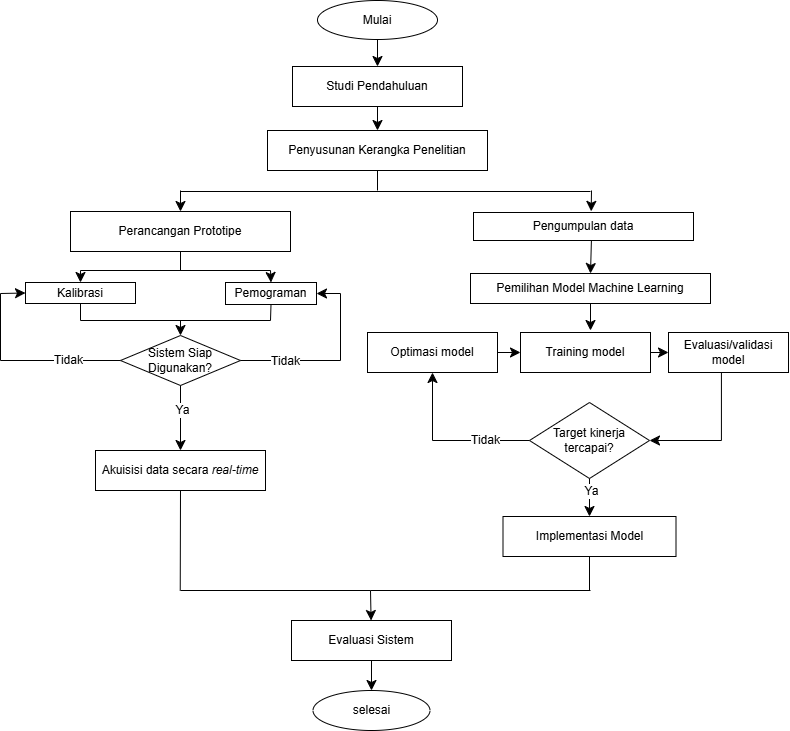

The diagram above was exported from draw.io. Its source (the exported page's mxGraphModel, read from the mxfile embedded in the PNG):
<mxGraphModel dx="992" dy="742" grid="1" gridSize="10" guides="1" tooltips="1" connect="1" arrows="1" fold="1" page="1" pageScale="1" pageWidth="850" pageHeight="1100" math="0" shadow="0">
  <root>
    <mxCell id="0" />
    <mxCell id="1" parent="0" />
    <mxCell id="-qnYGMDcnWqAmadKXTuX-1" parent="1" style="ellipse;whiteSpace=wrap;html=1;" value="Mulai" vertex="1">
      <mxGeometry height="39" width="120" x="367" y="50" as="geometry" />
    </mxCell>
    <mxCell id="-qnYGMDcnWqAmadKXTuX-2" parent="1" style="rounded=0;whiteSpace=wrap;html=1;" value="Studi Pendahuluan" vertex="1">
      <mxGeometry height="40" width="170" x="342" y="116" as="geometry" />
    </mxCell>
    <mxCell id="-qnYGMDcnWqAmadKXTuX-3" parent="1" style="rounded=0;whiteSpace=wrap;html=1;" value="Penyusunan Kerangka Penelitian" vertex="1">
      <mxGeometry height="40" width="220" x="317" y="180" as="geometry" />
    </mxCell>
    <mxCell id="-qnYGMDcnWqAmadKXTuX-5" parent="1" style="rounded=0;whiteSpace=wrap;html=1;" value="Perancangan Prototipe" vertex="1">
      <mxGeometry height="40" width="220" x="120" y="261" as="geometry" />
    </mxCell>
    <mxCell id="-qnYGMDcnWqAmadKXTuX-6" parent="1" style="rounded=0;whiteSpace=wrap;html=1;" value="Pengumpulan data" vertex="1">
      <mxGeometry height="28" width="220" x="523" y="262" as="geometry" />
    </mxCell>
    <mxCell id="-qnYGMDcnWqAmadKXTuX-7" parent="1" style="rounded=0;whiteSpace=wrap;html=1;" value="Kalibrasi" vertex="1">
      <mxGeometry height="21" width="110" x="75" y="332" as="geometry" />
    </mxCell>
    <mxCell id="-qnYGMDcnWqAmadKXTuX-8" parent="1" style="rounded=0;whiteSpace=wrap;html=1;" value="Pemograman" vertex="1">
      <mxGeometry height="22" width="91" x="275" y="332" as="geometry" />
    </mxCell>
    <mxCell id="-qnYGMDcnWqAmadKXTuX-9" parent="1" style="rounded=0;whiteSpace=wrap;html=1;" value="Pemilihan Model Machine Learning" vertex="1">
      <mxGeometry height="30" width="240" x="520" y="323" as="geometry" />
    </mxCell>
    <mxCell id="-qnYGMDcnWqAmadKXTuX-10" parent="1" style="rounded=0;whiteSpace=wrap;html=1;" value="Optimasi model" vertex="1">
      <mxGeometry height="40" width="130" x="417" y="382" as="geometry" />
    </mxCell>
    <mxCell id="-qnYGMDcnWqAmadKXTuX-11" parent="1" style="rounded=0;whiteSpace=wrap;html=1;" value="Evaluasi/validasi&lt;div&gt;model&lt;/div&gt;" vertex="1">
      <mxGeometry height="40" width="120" x="718" y="382" as="geometry" />
    </mxCell>
    <mxCell id="-qnYGMDcnWqAmadKXTuX-12" parent="1" style="rounded=0;whiteSpace=wrap;html=1;" value="Training model" vertex="1">
      <mxGeometry height="40" width="130" x="570" y="382" as="geometry" />
    </mxCell>
    <mxCell id="-qnYGMDcnWqAmadKXTuX-13" parent="1" style="rhombus;whiteSpace=wrap;html=1;" value="Sistem Siap Digunakan?" vertex="1">
      <mxGeometry height="50" width="120" x="170" y="385" as="geometry" />
    </mxCell>
    <mxCell id="-qnYGMDcnWqAmadKXTuX-14" parent="1" style="rhombus;whiteSpace=wrap;html=1;" value="Target kinerja tercapai?" vertex="1">
      <mxGeometry height="76" width="120" x="579" y="452" as="geometry" />
    </mxCell>
    <mxCell id="-qnYGMDcnWqAmadKXTuX-15" parent="1" style="rounded=0;whiteSpace=wrap;html=1;" value="Akuisisi data secara &lt;i&gt;real-time&lt;/i&gt;" vertex="1">
      <mxGeometry height="40" width="170" x="145" y="500" as="geometry" />
    </mxCell>
    <mxCell id="-qnYGMDcnWqAmadKXTuX-16" parent="1" style="rounded=0;whiteSpace=wrap;html=1;" value="Implementasi Model" vertex="1">
      <mxGeometry height="40" width="173" x="552.5" y="566" as="geometry" />
    </mxCell>
    <mxCell id="-qnYGMDcnWqAmadKXTuX-17" parent="1" style="ellipse;whiteSpace=wrap;html=1;" value="selesai" vertex="1">
      <mxGeometry height="40" width="117" x="362.5" y="740" as="geometry" />
    </mxCell>
    <mxCell id="-qnYGMDcnWqAmadKXTuX-18" edge="1" parent="1" source="-qnYGMDcnWqAmadKXTuX-1" style="endArrow=classic;html=1;rounded=0;fontSize=12;startSize=8;endSize=8;curved=1;exitX=0.5;exitY=1;exitDx=0;exitDy=0;" target="-qnYGMDcnWqAmadKXTuX-2" value="">
      <mxGeometry height="50" relative="1" width="50" as="geometry">
        <mxPoint x="520" y="250" as="sourcePoint" />
        <mxPoint x="570" y="200" as="targetPoint" />
      </mxGeometry>
    </mxCell>
    <mxCell id="-qnYGMDcnWqAmadKXTuX-19" edge="1" parent="1" source="-qnYGMDcnWqAmadKXTuX-2" style="endArrow=classic;html=1;rounded=0;fontSize=12;startSize=8;endSize=8;curved=1;exitX=0.5;exitY=1;exitDx=0;exitDy=0;entryX=0.5;entryY=0;entryDx=0;entryDy=0;" target="-qnYGMDcnWqAmadKXTuX-3" value="">
      <mxGeometry height="50" relative="1" width="50" as="geometry">
        <mxPoint x="450" y="150" as="sourcePoint" />
        <mxPoint x="451" y="191" as="targetPoint" />
      </mxGeometry>
    </mxCell>
    <mxCell id="-qnYGMDcnWqAmadKXTuX-24" edge="1" parent="1" source="-qnYGMDcnWqAmadKXTuX-3" style="endArrow=none;html=1;rounded=0;fontSize=12;startSize=8;endSize=8;curved=1;exitX=0.5;exitY=1;exitDx=0;exitDy=0;" value="">
      <mxGeometry height="50" relative="1" width="50" as="geometry">
        <mxPoint x="340" y="260" as="sourcePoint" />
        <mxPoint x="427" y="240" as="targetPoint" />
      </mxGeometry>
    </mxCell>
    <mxCell id="-qnYGMDcnWqAmadKXTuX-25" edge="1" parent="1" style="endArrow=none;html=1;rounded=0;fontSize=12;startSize=8;endSize=8;curved=1;" value="">
      <mxGeometry height="50" relative="1" width="50" as="geometry">
        <mxPoint x="640" y="241" as="sourcePoint" />
        <mxPoint x="230" y="241" as="targetPoint" />
      </mxGeometry>
    </mxCell>
    <mxCell id="-qnYGMDcnWqAmadKXTuX-27" edge="1" parent="1" style="endArrow=classic;html=1;rounded=0;fontSize=12;startSize=8;endSize=8;curved=1;" target="-qnYGMDcnWqAmadKXTuX-5" value="">
      <mxGeometry height="50" relative="1" width="50" as="geometry">
        <mxPoint x="230" y="240" as="sourcePoint" />
        <mxPoint x="390" y="210" as="targetPoint" />
      </mxGeometry>
    </mxCell>
    <mxCell id="-qnYGMDcnWqAmadKXTuX-28" edge="1" parent="1" style="endArrow=classic;html=1;rounded=0;fontSize=12;startSize=8;endSize=8;curved=1;entryX=0.535;entryY=-0.04;entryDx=0;entryDy=0;entryPerimeter=0;" target="-qnYGMDcnWqAmadKXTuX-6" value="">
      <mxGeometry height="50" relative="1" width="50" as="geometry">
        <mxPoint x="641" y="240" as="sourcePoint" />
        <mxPoint x="520" y="210" as="targetPoint" />
      </mxGeometry>
    </mxCell>
    <mxCell id="-qnYGMDcnWqAmadKXTuX-29" edge="1" parent="1" source="-qnYGMDcnWqAmadKXTuX-5" style="endArrow=none;html=1;rounded=0;fontSize=12;startSize=8;endSize=8;curved=1;exitX=0.5;exitY=1;exitDx=0;exitDy=0;" value="">
      <mxGeometry height="50" relative="1" width="50" as="geometry">
        <mxPoint x="260" y="340" as="sourcePoint" />
        <mxPoint x="230" y="320" as="targetPoint" />
      </mxGeometry>
    </mxCell>
    <mxCell id="-qnYGMDcnWqAmadKXTuX-30" edge="1" parent="1" style="endArrow=none;html=1;rounded=0;fontSize=12;startSize=8;endSize=8;curved=1;" value="">
      <mxGeometry height="50" relative="1" width="50" as="geometry">
        <mxPoint x="130" y="320" as="sourcePoint" />
        <mxPoint x="320" y="320" as="targetPoint" />
      </mxGeometry>
    </mxCell>
    <mxCell id="-qnYGMDcnWqAmadKXTuX-31" edge="1" parent="1" style="endArrow=classic;html=1;rounded=0;fontSize=12;startSize=8;endSize=8;curved=1;" target="-qnYGMDcnWqAmadKXTuX-7" value="">
      <mxGeometry height="50" relative="1" width="50" as="geometry">
        <mxPoint x="130" y="320" as="sourcePoint" />
        <mxPoint x="310" y="290" as="targetPoint" />
      </mxGeometry>
    </mxCell>
    <mxCell id="-qnYGMDcnWqAmadKXTuX-32" edge="1" parent="1" style="endArrow=classic;html=1;rounded=0;fontSize=12;startSize=8;endSize=8;curved=1;entryX=0.5;entryY=0;entryDx=0;entryDy=0;" target="-qnYGMDcnWqAmadKXTuX-8" value="">
      <mxGeometry height="50" relative="1" width="50" as="geometry">
        <mxPoint x="320" y="320" as="sourcePoint" />
        <mxPoint x="310" y="290" as="targetPoint" />
      </mxGeometry>
    </mxCell>
    <mxCell id="-qnYGMDcnWqAmadKXTuX-33" edge="1" parent="1" style="endArrow=none;html=1;rounded=0;fontSize=12;startSize=8;endSize=8;curved=1;" value="">
      <mxGeometry height="50" relative="1" width="50" as="geometry">
        <mxPoint x="130" y="370" as="sourcePoint" />
        <mxPoint x="320" y="370" as="targetPoint" />
      </mxGeometry>
    </mxCell>
    <mxCell id="-qnYGMDcnWqAmadKXTuX-34" edge="1" parent="1" source="-qnYGMDcnWqAmadKXTuX-7" style="endArrow=none;html=1;rounded=0;fontSize=12;startSize=8;endSize=8;curved=1;exitX=0.5;exitY=1;exitDx=0;exitDy=0;" value="">
      <mxGeometry height="50" relative="1" width="50" as="geometry">
        <mxPoint x="200" y="450" as="sourcePoint" />
        <mxPoint x="130" y="370" as="targetPoint" />
      </mxGeometry>
    </mxCell>
    <mxCell id="-qnYGMDcnWqAmadKXTuX-35" edge="1" parent="1" style="endArrow=none;html=1;rounded=0;fontSize=12;startSize=8;endSize=8;curved=1;entryX=0.5;entryY=1;entryDx=0;entryDy=0;" target="-qnYGMDcnWqAmadKXTuX-8" value="">
      <mxGeometry height="50" relative="1" width="50" as="geometry">
        <mxPoint x="320" y="370" as="sourcePoint" />
        <mxPoint x="300" y="400" as="targetPoint" />
      </mxGeometry>
    </mxCell>
    <mxCell id="-qnYGMDcnWqAmadKXTuX-36" edge="1" parent="1" style="endArrow=classic;html=1;rounded=0;fontSize=12;startSize=8;endSize=8;curved=1;entryX=0.5;entryY=0;entryDx=0;entryDy=0;" target="-qnYGMDcnWqAmadKXTuX-13" value="">
      <mxGeometry height="50" relative="1" width="50" as="geometry">
        <mxPoint x="230" y="370" as="sourcePoint" />
        <mxPoint x="270" y="420" as="targetPoint" />
      </mxGeometry>
    </mxCell>
    <mxCell id="-qnYGMDcnWqAmadKXTuX-37" edge="1" parent="1" style="endArrow=classic;html=1;rounded=0;fontSize=12;startSize=8;endSize=8;curved=1;entryX=0;entryY=0.5;entryDx=0;entryDy=0;" target="-qnYGMDcnWqAmadKXTuX-7" value="">
      <mxGeometry height="50" relative="1" width="50" as="geometry">
        <mxPoint x="50" y="343" as="sourcePoint" />
        <mxPoint x="270" y="420" as="targetPoint" />
      </mxGeometry>
    </mxCell>
    <mxCell id="-qnYGMDcnWqAmadKXTuX-38" edge="1" parent="1" style="endArrow=none;html=1;rounded=0;fontSize=12;startSize=8;endSize=8;curved=1;" value="">
      <mxGeometry height="50" relative="1" width="50" as="geometry">
        <mxPoint x="50" y="410" as="sourcePoint" />
        <mxPoint x="50" y="343" as="targetPoint" />
      </mxGeometry>
    </mxCell>
    <mxCell id="-qnYGMDcnWqAmadKXTuX-39" edge="1" parent="1" style="endArrow=none;html=1;rounded=0;fontSize=12;startSize=8;endSize=8;curved=1;entryX=0;entryY=0.5;entryDx=0;entryDy=0;" target="-qnYGMDcnWqAmadKXTuX-13" value="">
      <mxGeometry height="50" relative="1" width="50" as="geometry">
        <mxPoint x="50" y="410" as="sourcePoint" />
        <mxPoint x="150" y="380" as="targetPoint" />
      </mxGeometry>
    </mxCell>
    <mxCell id="39tv0S8_76P3zF416Uzg-4" connectable="0" parent="-qnYGMDcnWqAmadKXTuX-39" style="edgeLabel;html=1;align=center;verticalAlign=middle;resizable=0;points=[];fontSize=12;" value="Tidak" vertex="1">
      <mxGeometry relative="1" x="0.1333" y="1" as="geometry">
        <mxPoint as="offset" />
      </mxGeometry>
    </mxCell>
    <mxCell id="-qnYGMDcnWqAmadKXTuX-40" edge="1" parent="1" style="endArrow=classic;html=1;rounded=0;fontSize=12;startSize=8;endSize=8;curved=1;entryX=1;entryY=0.5;entryDx=0;entryDy=0;" target="-qnYGMDcnWqAmadKXTuX-8" value="">
      <mxGeometry height="50" relative="1" width="50" as="geometry">
        <mxPoint x="390" y="343" as="sourcePoint" />
        <mxPoint x="390" y="380" as="targetPoint" />
      </mxGeometry>
    </mxCell>
    <mxCell id="-qnYGMDcnWqAmadKXTuX-41" edge="1" parent="1" style="endArrow=none;html=1;rounded=0;fontSize=12;startSize=8;endSize=8;curved=1;" value="">
      <mxGeometry height="50" relative="1" width="50" as="geometry">
        <mxPoint x="390" y="410" as="sourcePoint" />
        <mxPoint x="390" y="343" as="targetPoint" />
      </mxGeometry>
    </mxCell>
    <mxCell id="-qnYGMDcnWqAmadKXTuX-42" edge="1" parent="1" source="-qnYGMDcnWqAmadKXTuX-13" style="endArrow=none;html=1;rounded=0;fontSize=12;startSize=8;endSize=8;curved=1;exitX=1;exitY=0.5;exitDx=0;exitDy=0;" value="">
      <mxGeometry height="50" relative="1" width="50" as="geometry">
        <mxPoint x="360" y="420" as="sourcePoint" />
        <mxPoint x="390" y="410" as="targetPoint" />
      </mxGeometry>
    </mxCell>
    <mxCell id="39tv0S8_76P3zF416Uzg-7" connectable="0" parent="-qnYGMDcnWqAmadKXTuX-42" style="edgeLabel;html=1;align=center;verticalAlign=middle;resizable=0;points=[];fontSize=12;" value="Tidak" vertex="1">
      <mxGeometry relative="1" x="-0.1067" as="geometry">
        <mxPoint as="offset" />
      </mxGeometry>
    </mxCell>
    <mxCell id="-qnYGMDcnWqAmadKXTuX-43" edge="1" parent="1" source="-qnYGMDcnWqAmadKXTuX-6" style="endArrow=classic;html=1;rounded=0;fontSize=12;startSize=8;endSize=8;curved=1;exitX=0.536;exitY=0.983;exitDx=0;exitDy=0;exitPerimeter=0;entryX=0.5;entryY=0;entryDx=0;entryDy=0;" target="-qnYGMDcnWqAmadKXTuX-9" value="">
      <mxGeometry height="50" relative="1" width="50" as="geometry">
        <mxPoint x="640" y="340" as="sourcePoint" />
        <mxPoint x="690" y="290" as="targetPoint" />
      </mxGeometry>
    </mxCell>
    <mxCell id="-qnYGMDcnWqAmadKXTuX-44" edge="1" parent="1" source="-qnYGMDcnWqAmadKXTuX-9" style="endArrow=classic;html=1;rounded=0;fontSize=12;startSize=8;endSize=8;curved=1;exitX=0.5;exitY=1;exitDx=0;exitDy=0;" value="">
      <mxGeometry height="50" relative="1" width="50" as="geometry">
        <mxPoint x="460" y="380" as="sourcePoint" />
        <mxPoint x="640" y="380" as="targetPoint" />
      </mxGeometry>
    </mxCell>
    <mxCell id="-qnYGMDcnWqAmadKXTuX-45" edge="1" parent="1" source="-qnYGMDcnWqAmadKXTuX-10" style="endArrow=classic;html=1;rounded=0;fontSize=12;startSize=8;endSize=8;curved=1;exitX=1;exitY=0.5;exitDx=0;exitDy=0;entryX=0;entryY=0.5;entryDx=0;entryDy=0;" target="-qnYGMDcnWqAmadKXTuX-12" value="">
      <mxGeometry height="50" relative="1" width="50" as="geometry">
        <mxPoint x="550" y="390" as="sourcePoint" />
        <mxPoint x="600" y="340" as="targetPoint" />
      </mxGeometry>
    </mxCell>
    <mxCell id="-qnYGMDcnWqAmadKXTuX-46" edge="1" parent="1" source="-qnYGMDcnWqAmadKXTuX-12" style="endArrow=classic;html=1;rounded=0;fontSize=12;startSize=8;endSize=8;curved=1;exitX=1;exitY=0.5;exitDx=0;exitDy=0;entryX=0;entryY=0.5;entryDx=0;entryDy=0;" target="-qnYGMDcnWqAmadKXTuX-11" value="">
      <mxGeometry height="50" relative="1" width="50" as="geometry">
        <mxPoint x="550" y="390" as="sourcePoint" />
        <mxPoint x="600" y="340" as="targetPoint" />
      </mxGeometry>
    </mxCell>
    <mxCell id="-qnYGMDcnWqAmadKXTuX-47" edge="1" parent="1" source="-qnYGMDcnWqAmadKXTuX-11" style="endArrow=classic;html=1;rounded=0;fontSize=12;startSize=8;endSize=8;entryX=1;entryY=0.5;entryDx=0;entryDy=0;edgeStyle=orthogonalEdgeStyle;exitX=0.441;exitY=1.007;exitDx=0;exitDy=0;exitPerimeter=0;" target="-qnYGMDcnWqAmadKXTuX-14" value="">
      <mxGeometry height="50" relative="1" width="50" as="geometry">
        <mxPoint x="780" y="490" as="sourcePoint" />
        <mxPoint x="700" y="360" as="targetPoint" />
      </mxGeometry>
    </mxCell>
    <mxCell id="-qnYGMDcnWqAmadKXTuX-51" edge="1" parent="1" source="-qnYGMDcnWqAmadKXTuX-14" style="endArrow=classic;html=1;rounded=0;fontSize=12;startSize=8;endSize=8;entryX=0.5;entryY=1;entryDx=0;entryDy=0;edgeStyle=orthogonalEdgeStyle;exitX=0;exitY=0.5;exitDx=0;exitDy=0;" target="-qnYGMDcnWqAmadKXTuX-10" value="">
      <mxGeometry height="50" relative="1" width="50" as="geometry">
        <mxPoint x="482" y="490" as="sourcePoint" />
        <mxPoint x="510" y="400" as="targetPoint" />
      </mxGeometry>
    </mxCell>
    <mxCell id="6JoECx8V2hncu7utWEZb-9" connectable="0" parent="-qnYGMDcnWqAmadKXTuX-51" style="edgeLabel;html=1;align=center;verticalAlign=middle;resizable=0;points=[];fontSize=12;" value="Tidak" vertex="1">
      <mxGeometry relative="1" x="-0.4638" y="-1" as="geometry">
        <mxPoint as="offset" />
      </mxGeometry>
    </mxCell>
    <mxCell id="-qnYGMDcnWqAmadKXTuX-53" parent="1" style="rounded=0;whiteSpace=wrap;html=1;" value="Evaluasi Sistem" vertex="1">
      <mxGeometry height="40" width="160" x="341" y="670" as="geometry" />
    </mxCell>
    <mxCell id="-qnYGMDcnWqAmadKXTuX-54" edge="1" parent="1" source="-qnYGMDcnWqAmadKXTuX-13" style="endArrow=classic;html=1;rounded=0;fontSize=12;startSize=8;endSize=8;curved=1;exitX=0.5;exitY=1;exitDx=0;exitDy=0;" target="-qnYGMDcnWqAmadKXTuX-15" value="">
      <mxGeometry height="50" relative="1" width="50" as="geometry">
        <mxPoint x="450" y="560" as="sourcePoint" />
        <mxPoint x="500" y="510" as="targetPoint" />
      </mxGeometry>
    </mxCell>
    <mxCell id="39tv0S8_76P3zF416Uzg-3" connectable="0" parent="-qnYGMDcnWqAmadKXTuX-54" style="edgeLabel;html=1;align=center;verticalAlign=middle;resizable=0;points=[];fontSize=12;" value="Ya" vertex="1">
      <mxGeometry relative="1" x="-0.2369" y="1" as="geometry">
        <mxPoint as="offset" />
      </mxGeometry>
    </mxCell>
    <mxCell id="-qnYGMDcnWqAmadKXTuX-55" edge="1" parent="1" source="-qnYGMDcnWqAmadKXTuX-14" style="endArrow=classic;html=1;rounded=0;fontSize=12;startSize=8;endSize=8;curved=1;exitX=0.5;exitY=1;exitDx=0;exitDy=0;entryX=0.5;entryY=0;entryDx=0;entryDy=0;" target="-qnYGMDcnWqAmadKXTuX-16" value="">
      <mxGeometry height="50" relative="1" width="50" as="geometry">
        <mxPoint x="450" y="560" as="sourcePoint" />
        <mxPoint x="500" y="510" as="targetPoint" />
      </mxGeometry>
    </mxCell>
    <mxCell id="39tv0S8_76P3zF416Uzg-5" connectable="0" parent="-qnYGMDcnWqAmadKXTuX-55" style="edgeLabel;html=1;align=center;verticalAlign=middle;resizable=0;points=[];fontSize=12;" value="Ya" vertex="1">
      <mxGeometry relative="1" x="-0.3725" y="1" as="geometry">
        <mxPoint as="offset" />
      </mxGeometry>
    </mxCell>
    <mxCell id="-qnYGMDcnWqAmadKXTuX-57" edge="1" parent="1" source="-qnYGMDcnWqAmadKXTuX-16" style="endArrow=none;html=1;rounded=0;fontSize=12;startSize=8;endSize=8;curved=1;exitX=0.5;exitY=1;exitDx=0;exitDy=0;" value="">
      <mxGeometry height="50" relative="1" width="50" as="geometry">
        <mxPoint x="450" y="560" as="sourcePoint" />
        <mxPoint x="639" y="640" as="targetPoint" />
      </mxGeometry>
    </mxCell>
    <mxCell id="-qnYGMDcnWqAmadKXTuX-58" edge="1" parent="1" source="-qnYGMDcnWqAmadKXTuX-15" style="endArrow=none;html=1;rounded=0;fontSize=12;startSize=8;endSize=8;curved=1;exitX=0.5;exitY=1;exitDx=0;exitDy=0;" value="">
      <mxGeometry height="50" relative="1" width="50" as="geometry">
        <mxPoint x="229.73" y="606" as="sourcePoint" />
        <mxPoint x="229.73" y="640" as="targetPoint" />
      </mxGeometry>
    </mxCell>
    <mxCell id="-qnYGMDcnWqAmadKXTuX-60" edge="1" parent="1" style="endArrow=none;html=1;rounded=0;fontSize=12;startSize=8;endSize=8;curved=1;" value="">
      <mxGeometry height="50" relative="1" width="50" as="geometry">
        <mxPoint x="230" y="640" as="sourcePoint" />
        <mxPoint x="420" y="640" as="targetPoint" />
      </mxGeometry>
    </mxCell>
    <mxCell id="-qnYGMDcnWqAmadKXTuX-61" edge="1" parent="1" style="endArrow=none;html=1;rounded=0;fontSize=12;startSize=8;endSize=8;curved=1;" value="">
      <mxGeometry height="50" relative="1" width="50" as="geometry">
        <mxPoint x="420" y="640" as="sourcePoint" />
        <mxPoint x="640" y="640" as="targetPoint" />
      </mxGeometry>
    </mxCell>
    <mxCell id="-qnYGMDcnWqAmadKXTuX-62" edge="1" parent="1" style="endArrow=classic;html=1;rounded=0;fontSize=12;startSize=8;endSize=8;curved=1;" target="-qnYGMDcnWqAmadKXTuX-53" value="">
      <mxGeometry height="50" relative="1" width="50" as="geometry">
        <mxPoint x="420" y="640" as="sourcePoint" />
        <mxPoint x="460" y="580" as="targetPoint" />
      </mxGeometry>
    </mxCell>
    <mxCell id="-qnYGMDcnWqAmadKXTuX-63" edge="1" parent="1" source="-qnYGMDcnWqAmadKXTuX-53" style="endArrow=classic;html=1;rounded=0;fontSize=12;startSize=8;endSize=8;curved=1;exitX=0.5;exitY=1;exitDx=0;exitDy=0;entryX=0.5;entryY=0;entryDx=0;entryDy=0;" target="-qnYGMDcnWqAmadKXTuX-17" value="">
      <mxGeometry height="50" relative="1" width="50" as="geometry">
        <mxPoint x="410" y="720" as="sourcePoint" />
        <mxPoint x="460" y="670" as="targetPoint" />
      </mxGeometry>
    </mxCell>
  </root>
</mxGraphModel>